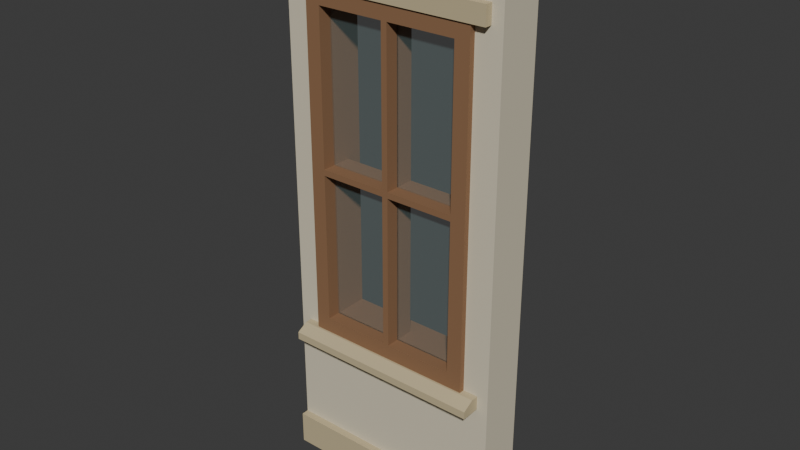 # Source: rpg-mansion-raised-sill-fixed-window-bay-01-authoring.blend  (saved by Blender 4.3.34; exported with 4.5.12 LTS)
import bpy
from mathutils import Matrix  # noqa: F401  (used for matrix-valued properties, if any)

bpy.ops.wm.read_factory_settings(use_empty=True)
scene = bpy.context.scene
scene.name = 'Native authoring parts'

# ---- collections
col_collection = bpy.data.collections.new('Collection'); scene.collection.children.link(col_collection)

# ---- materials (node trees are filled in below, after node groups)
mat_original_plaster = bpy.data.materials.new('Original plaster')
mat_original_wood_trim = bpy.data.materials.new('Original wood trim')
mat_original_glass = bpy.data.materials.new('Original glass')
mat_original_glass.diffuse_color = (0.8, 0.8, 0.8, 0.1)
mat_original_stone = bpy.data.materials.new('Original stone')

# ---- material node trees
mat_original_plaster.use_nodes = True; mat_original_plaster.node_tree.nodes.clear()
_N = mat_original_plaster.node_tree.nodes; _L = mat_original_plaster.node_tree.links
n0 = _N.new('ShaderNodeBsdfPrincipled'); n0.name = 'Principled BSDF'; n0.location = (10, 300)
n0.inputs[0].default_value = (0.6867, 0.624, 0.4735, 1.0)
n0.inputs[2].default_value = 0.75
n1 = _N.new('ShaderNodeOutputMaterial'); n1.name = 'Material Output'; n1.location = (300, 300)
_L.new(n0.outputs[0], n1.inputs[0])
n1.is_active_output = True
mat_original_wood_trim.use_nodes = True; mat_original_wood_trim.node_tree.nodes.clear()
_N = mat_original_wood_trim.node_tree.nodes; _L = mat_original_wood_trim.node_tree.links
n0 = _N.new('ShaderNodeBsdfPrincipled'); n0.name = 'Principled BSDF'; n0.location = (10, 300)
n0.inputs[0].default_value = (0.2664, 0.1413, 0.07036, 1.0)
n0.inputs[2].default_value = 0.75
n1 = _N.new('ShaderNodeOutputMaterial'); n1.name = 'Material Output'; n1.location = (300, 300)
_L.new(n0.outputs[0], n1.inputs[0])
n1.is_active_output = True
mat_original_glass.use_nodes = True; mat_original_glass.node_tree.nodes.clear()
_N = mat_original_glass.node_tree.nodes; _L = mat_original_glass.node_tree.links
n0 = _N.new('ShaderNodeBsdfPrincipled'); n0.name = 'Principled BSDF'; n0.location = (10, 300)
n0.inputs[0].default_value = (0.2664, 0.402, 0.402, 1.0)
n0.inputs[2].default_value = 0.08
n0.inputs[4].default_value = 0.1
n1 = _N.new('ShaderNodeOutputMaterial'); n1.name = 'Material Output'; n1.location = (300, 300)
_L.new(n0.outputs[0], n1.inputs[0])
n1.is_active_output = True
mat_original_stone.use_nodes = True; mat_original_stone.node_tree.nodes.clear()
_N = mat_original_stone.node_tree.nodes; _L = mat_original_stone.node_tree.links
n0 = _N.new('ShaderNodeBsdfPrincipled'); n0.name = 'Principled BSDF'; n0.location = (10, 300)
n0.inputs[0].default_value = (0.552, 0.4621, 0.2789, 1.0)
n0.inputs[2].default_value = 0.75
n1 = _N.new('ShaderNodeOutputMaterial'); n1.name = 'Material Output'; n1.location = (300, 300)
_L.new(n0.outputs[0], n1.inputs[0])
n1.is_active_output = True

# ---- world
world_world = bpy.data.worlds.new('World'); scene.world = world_world
world_world.use_nodes = True; world_world.node_tree.nodes.clear()
_N = world_world.node_tree.nodes; _L = world_world.node_tree.links
n0 = _N.new('ShaderNodeOutputWorld'); n0.name = 'World Output'; n0.location = (300, 300)
n1 = _N.new('ShaderNodeBackground'); n1.name = 'Background'; n1.location = (10, 300)
n1.inputs[0].default_value = (0.05088, 0.05088, 0.05088, 1.0)
_L.new(n1.outputs[0], n0.inputs[0])
n0.is_active_output = True
world_world.color = (0.05088, 0.05088, 0.05088)
world_world.sun_shadow_jitter_overblur = 0.0

# ---- meshes
me_window_west_plaster_pier = bpy.data.meshes.new('Window west plaster pier')
me_window_west_plaster_pier.from_pydata([(-0.6, -0.08, 0.0), (-0.46, -0.08, 0.0), (-0.46, 0.16, 0.0), (-0.6, 0.16, 0.0), (-0.6, -0.08, 3.0), (-0.46, -0.08, 3.0), (-0.46, 0.16, 3.0), (-0.6, 0.16, 3.0)], [], [(3, 2, 1, 0), (4, 5, 6, 7), (0, 1, 5, 4), (1, 2, 6, 5), (2, 3, 7, 6), (3, 0, 4, 7)])
_uv = me_window_west_plaster_pier.uv_layers.new(name='UVMap')
_uv.uv.foreach_set('vector', [0.000998, 0.3054, 0.000998, 0.2588, 0.08084, 0.2588, 0.08084, 0.3054, 0.08184, 0.3054, 0.08184, 0.2588, 0.1617, 0.2588, 0.1617, 0.3054, 0.000998, 0.2102, 0.000998, 0.1637, 0.999, 0.1637, 0.999, 0.2102, 0.000998, 0.08184, 0.000998, 0.001996, 0.999, 0.001996, 0.999, 0.08184, 0.000998, 0.2578, 0.000998, 0.2112, 0.999, 0.2112, 0.999, 0.2578, 0.000998, 0.1627, 0.000998, 0.08283, 0.999, 0.08283, 0.999, 0.1627])
me_window_west_plaster_pier.materials.append(mat_original_plaster)
me_window_west_plaster_pier.update()
me_window_east_plaster_pier = bpy.data.meshes.new('Window east plaster pier')
me_window_east_plaster_pier.from_pydata([(0.46, -0.08, 0.0), (0.6, -0.08, 0.0), (0.6, 0.16, 0.0), (0.46, 0.16, 0.0), (0.46, -0.08, 3.0), (0.6, -0.08, 3.0), (0.6, 0.16, 3.0), (0.46, 0.16, 3.0)], [], [(3, 2, 1, 0), (4, 5, 6, 7), (0, 1, 5, 4), (1, 2, 6, 5), (2, 3, 7, 6), (3, 0, 4, 7)])
_uv = me_window_east_plaster_pier.uv_layers.new(name='UVMap')
_uv.uv.foreach_set('vector', [0.000998, 0.3054, 0.000998, 0.2588, 0.08084, 0.2588, 0.08084, 0.3054, 0.08184, 0.3054, 0.08184, 0.2588, 0.1617, 0.2588, 0.1617, 0.3054, 0.000998, 0.2102, 0.000998, 0.1637, 0.999, 0.1637, 0.999, 0.2102, 0.000998, 0.08184, 0.000998, 0.001996, 0.999, 0.001996, 0.999, 0.08184, 0.000998, 0.2578, 0.000998, 0.2112, 0.999, 0.2112, 0.999, 0.2578, 0.000998, 0.1627, 0.000998, 0.08283, 0.999, 0.08283, 0.999, 0.1627])
me_window_east_plaster_pier.materials.append(mat_original_plaster)
me_window_east_plaster_pier.update()
me_window_lower_solid_spandrel = bpy.data.meshes.new('Window lower solid spandrel')
me_window_lower_solid_spandrel.from_pydata([(-0.46, -0.08, 0.0), (0.46, -0.08, 0.0), (0.46, 0.16, 0.0), (-0.46, 0.16, 0.0), (-0.46, -0.08, 0.8), (0.46, -0.08, 0.8), (0.46, 0.16, 0.8), (-0.46, 0.16, 0.8)], [], [(3, 2, 1, 0), (4, 5, 6, 7), (0, 1, 5, 4), (1, 2, 6, 5), (2, 3, 7, 6), (3, 0, 4, 7)])
_uv = me_window_lower_solid_spandrel.uv_layers.new(name='UVMap')
_uv.uv.foreach_set('vector', [0.001515, 0.4069, 0.466, 0.4069, 0.466, 0.5281, 0.001515, 0.5281, 0.4675, 0.4069, 0.932, 0.4069, 0.932, 0.5281, 0.4675, 0.5281, 0.001515, 0.001515, 0.466, 0.001515, 0.466, 0.4054, 0.001515, 0.4054, 0.001515, 0.6508, 0.001515, 0.5296, 0.4054, 0.5296, 0.4054, 0.6508, 0.4675, 0.001515, 0.932, 0.001515, 0.932, 0.4054, 0.4675, 0.4054, 0.4069, 0.6508, 0.4069, 0.5296, 0.8109, 0.5296, 0.8109, 0.6508])
me_window_lower_solid_spandrel.materials.append(mat_original_plaster)
me_window_lower_solid_spandrel.update()
me_window_solid_lintel = bpy.data.meshes.new('Window solid lintel')
me_window_solid_lintel.from_pydata([(-0.46, -0.08, 2.6), (0.46, -0.08, 2.6), (0.46, 0.16, 2.6), (-0.46, 0.16, 2.6), (-0.46, -0.08, 3.0), (0.46, -0.08, 3.0), (0.46, 0.16, 3.0), (-0.46, 0.16, 3.0)], [], [(3, 2, 1, 0), (4, 5, 6, 7), (0, 1, 5, 4), (1, 2, 6, 5), (2, 3, 7, 6), (3, 0, 4, 7)])
_uv = me_window_solid_lintel.uv_layers.new(name='UVMap')
_uv.uv.foreach_set('vector', [0.001951, 0.526, 0.6001, 0.526, 0.6001, 0.6821, 0.001951, 0.6821, 0.001951, 0.684, 0.6001, 0.684, 0.6001, 0.8401, 0.001951, 0.8401, 0.001951, 0.001951, 0.6001, 0.001951, 0.6001, 0.262, 0.001951, 0.262, 0.6021, 0.8401, 0.6021, 0.684, 0.8622, 0.684, 0.8622, 0.8401, 0.001951, 0.264, 0.6001, 0.264, 0.6001, 0.5241, 0.001951, 0.5241, 0.001951, 0.998, 0.001951, 0.842, 0.262, 0.842, 0.262, 0.998])
me_window_solid_lintel.materials.append(mat_original_plaster)
me_window_solid_lintel.update()
me_fixed_window_continuous_mitred_timber_frame = bpy.data.meshes.new('Fixed window continuous mitred timber frame')
me_fixed_window_continuous_mitred_timber_frame.from_pydata([(-0.46, -0.11, 0.8), (0.46, -0.11, 0.8), (0.46, -0.11, 2.6), (-0.46, -0.11, 2.6), (-0.38, -0.11, 0.88), (0.38, -0.11, 0.88), (0.38, -0.11, 2.52), (-0.38, -0.11, 2.52), (-0.46, 0.145, 0.8), (0.46, 0.145, 0.8), (0.46, 0.145, 2.6), (-0.46, 0.145, 2.6), (-0.38, 0.145, 0.88), (0.38, 0.145, 0.88), (0.38, 0.145, 2.52), (-0.38, 0.145, 2.52)], [], [(0, 8, 9, 1), (4, 5, 13, 12), (0, 1, 5, 4), (8, 12, 13, 9), (1, 9, 10, 2), (5, 6, 14, 13), (1, 2, 6, 5), (9, 13, 14, 10), (2, 10, 11, 3), (6, 7, 15, 14), (2, 3, 7, 6), (10, 14, 15, 11), (3, 11, 8, 0), (7, 4, 12, 15), (3, 0, 4, 7), (11, 15, 12, 8)])
_uv = me_fixed_window_continuous_mitred_timber_frame.uv_layers.new(name='UVMap')
_uv.uv.foreach_set('vector', [0.001224, 0.5264, 0.001224, 0.4224, 0.3767, 0.4224, 0.3767, 0.5264, 0.001224, 0.5277, 0.3114, 0.5277, 0.3114, 0.6317, 0.001224, 0.6317, 0.001224, 0.7684, 0.3767, 0.7684, 0.344, 0.8011, 0.03387, 0.8011, 0.7533, 0.7684, 0.7207, 0.8011, 0.4105, 0.8011, 0.3779, 0.7684, 0.001224, 0.1053, 0.001224, 0.001224, 0.7358, 0.001224, 0.7358, 0.1053, 0.001224, 0.2118, 0.6705, 0.2118, 0.6705, 0.3159, 0.001224, 0.3159, 0.001224, 0.6329, 0.7358, 0.6329, 0.7031, 0.6656, 0.03387, 0.6656, 0.7358, 0.6668, 0.7031, 0.6995, 0.03387, 0.6995, 0.001224, 0.6668, 0.3779, 0.5264, 0.3779, 0.4224, 0.7533, 0.4224, 0.7533, 0.5264, 0.3126, 0.5277, 0.6227, 0.5277, 0.6227, 0.6317, 0.3126, 0.6317, 0.001224, 0.8023, 0.3767, 0.8023, 0.344, 0.8349, 0.03387, 0.8349, 0.7533, 0.8023, 0.7207, 0.8349, 0.4105, 0.8349, 0.3779, 0.8023, 0.001224, 0.2106, 0.001224, 0.1065, 0.7358, 0.1065, 0.7358, 0.2106, 0.001224, 0.3171, 0.6705, 0.3171, 0.6705, 0.4211, 0.001224, 0.4211, 0.001224, 0.7007, 0.7358, 0.7007, 0.7031, 0.7333, 0.03387, 0.7333, 0.7358, 0.7346, 0.7031, 0.7672, 0.03387, 0.7672, 0.001224, 0.7346])
me_fixed_window_continuous_mitred_timber_frame.materials.append(mat_original_wood_trim)
me_fixed_window_continuous_mitred_timber_frame.update()
me_fixed_central_mullion = bpy.data.meshes.new('Fixed central mullion')
me_fixed_central_mullion.from_pydata([(-0.016, -0.11, 0.88), (0.016, -0.11, 0.88), (0.016, 0.06, 0.88), (-0.016, 0.06, 0.88), (-0.016, -0.11, 2.52), (0.016, -0.11, 2.52), (0.016, 0.06, 2.52), (-0.016, 0.06, 2.52)], [], [(3, 2, 1, 0), (4, 5, 6, 7), (0, 1, 5, 4), (1, 2, 6, 5), (2, 3, 7, 6), (3, 0, 4, 7)])
_uv = me_fixed_central_mullion.uv_layers.new(name='UVMap')
_uv.uv.foreach_set('vector', [0.001823, 0.274, 0.001823, 0.2546, 0.1051, 0.2546, 0.1051, 0.274, 0.1069, 0.274, 0.1069, 0.2546, 0.2102, 0.2546, 0.2102, 0.274, 0.001823, 0.2315, 0.001823, 0.212, 0.9982, 0.212, 0.9982, 0.2315, 0.001823, 0.1051, 0.001823, 0.001823, 0.9982, 0.001823, 0.9982, 0.1051, 0.001823, 0.2527, 0.001823, 0.2333, 0.9982, 0.2333, 0.9982, 0.2527, 0.001823, 0.2102, 0.001823, 0.1069, 0.9982, 0.1069, 0.9982, 0.2102])
me_fixed_central_mullion.materials.append(mat_original_wood_trim)
me_fixed_central_mullion.update()
me_fixed_transom__0_38 = bpy.data.meshes.new('Fixed transom -0.38')
me_fixed_transom__0_38.from_pydata([(-0.38, -0.11, 1.684), (-0.016, -0.11, 1.684), (-0.016, 0.06, 1.684), (-0.38, 0.06, 1.684), (-0.38, -0.11, 1.716), (-0.016, -0.11, 1.716), (-0.016, 0.06, 1.716), (-0.38, 0.06, 1.716)], [], [(3, 2, 1, 0), (4, 5, 6, 7), (0, 1, 5, 4), (1, 2, 6, 5), (2, 3, 7, 6), (3, 0, 4, 7)])
_uv = me_fixed_transom__0_38.uv_layers.new(name='UVMap')
_uv.uv.foreach_set('vector', [0.005685, 0.005685, 0.6955, 0.005685, 0.6955, 0.3278, 0.005685, 0.3278, 0.005685, 0.3335, 0.6955, 0.3335, 0.6955, 0.6557, 0.005685, 0.6557, 0.005685, 0.6613, 0.6955, 0.6613, 0.6955, 0.722, 0.005685, 0.722, 0.005685, 0.794, 0.3278, 0.794, 0.3278, 0.8546, 0.005685, 0.8546, 0.005685, 0.7277, 0.6955, 0.7277, 0.6955, 0.7883, 0.005685, 0.7883, 0.3335, 0.794, 0.6557, 0.794, 0.6557, 0.8546, 0.3335, 0.8546])
me_fixed_transom__0_38.materials.append(mat_original_wood_trim)
me_fixed_transom__0_38.update()
me_fixed_transom_0_016 = bpy.data.meshes.new('Fixed transom 0.016')
me_fixed_transom_0_016.from_pydata([(0.016, -0.11, 1.684), (0.38, -0.11, 1.684), (0.38, 0.06, 1.684), (0.016, 0.06, 1.684), (0.016, -0.11, 1.716), (0.38, -0.11, 1.716), (0.38, 0.06, 1.716), (0.016, 0.06, 1.716)], [], [(3, 2, 1, 0), (4, 5, 6, 7), (0, 1, 5, 4), (1, 2, 6, 5), (2, 3, 7, 6), (3, 0, 4, 7)])
_uv = me_fixed_transom_0_016.uv_layers.new(name='UVMap')
_uv.uv.foreach_set('vector', [0.005685, 0.005685, 0.6955, 0.005685, 0.6955, 0.3278, 0.005685, 0.3278, 0.005685, 0.3335, 0.6955, 0.3335, 0.6955, 0.6557, 0.005685, 0.6557, 0.005685, 0.6613, 0.6955, 0.6613, 0.6955, 0.722, 0.005685, 0.722, 0.005685, 0.794, 0.3278, 0.794, 0.3278, 0.8546, 0.005685, 0.8546, 0.005685, 0.7277, 0.6955, 0.7277, 0.6955, 0.7883, 0.005685, 0.7883, 0.3335, 0.794, 0.6557, 0.794, 0.6557, 0.8546, 0.3335, 0.8546])
me_fixed_transom_0_016.materials.append(mat_original_wood_trim)
me_fixed_transom_0_016.update()
me_fixed_glazing_pane_1_1 = bpy.data.meshes.new('Fixed glazing pane 1 1')
me_fixed_glazing_pane_1_1.from_pydata([(-0.38, -0.04, 0.88), (-0.016, -0.04, 0.88), (-0.016, -0.032, 0.88), (-0.38, -0.032, 0.88), (-0.38, -0.04, 1.684), (-0.016, -0.04, 1.684), (-0.016, -0.032, 1.684), (-0.38, -0.032, 1.684)], [], [(3, 2, 1, 0), (4, 5, 6, 7), (0, 1, 5, 4), (1, 2, 6, 5), (2, 3, 7, 6), (3, 0, 4, 7)])
_uv = me_fixed_glazing_pane_1_1.uv_layers.new(name='UVMap')
_uv.uv.foreach_set('vector', [0.002935, 0.7426, 0.3591, 0.7426, 0.3591, 0.7504, 0.002935, 0.7504, 0.362, 0.7426, 0.7181, 0.7426, 0.7181, 0.7504, 0.362, 0.7504, 0.002935, 0.3591, 0.002935, 0.002935, 0.7895, 0.002935, 0.7895, 0.3591, 0.002935, 0.7289, 0.002935, 0.7211, 0.7895, 0.7211, 0.7895, 0.7289, 0.002935, 0.7181, 0.002935, 0.362, 0.7895, 0.362, 0.7895, 0.7181, 0.002935, 0.7396, 0.002935, 0.7318, 0.7895, 0.7318, 0.7895, 0.7396])
me_fixed_glazing_pane_1_1.materials.append(mat_original_glass)
me_fixed_glazing_pane_1_1.update()
me_fixed_glazing_pane_1_2 = bpy.data.meshes.new('Fixed glazing pane 1 2')
me_fixed_glazing_pane_1_2.from_pydata([(-0.38, -0.04, 1.716), (-0.016, -0.04, 1.716), (-0.016, -0.032, 1.716), (-0.38, -0.032, 1.716), (-0.38, -0.04, 2.52), (-0.016, -0.04, 2.52), (-0.016, -0.032, 2.52), (-0.38, -0.032, 2.52)], [], [(3, 2, 1, 0), (4, 5, 6, 7), (0, 1, 5, 4), (1, 2, 6, 5), (2, 3, 7, 6), (3, 0, 4, 7)])
_uv = me_fixed_glazing_pane_1_2.uv_layers.new(name='UVMap')
_uv.uv.foreach_set('vector', [0.002935, 0.7426, 0.3591, 0.7426, 0.3591, 0.7504, 0.002935, 0.7504, 0.362, 0.7426, 0.7181, 0.7426, 0.7181, 0.7504, 0.362, 0.7504, 0.002935, 0.3591, 0.002935, 0.002935, 0.7895, 0.002935, 0.7895, 0.3591, 0.002935, 0.7289, 0.002935, 0.7211, 0.7895, 0.7211, 0.7895, 0.7289, 0.002935, 0.7181, 0.002935, 0.362, 0.7895, 0.362, 0.7895, 0.7181, 0.002935, 0.7396, 0.002935, 0.7318, 0.7895, 0.7318, 0.7895, 0.7396])
me_fixed_glazing_pane_1_2.materials.append(mat_original_glass)
me_fixed_glazing_pane_1_2.update()
me_fixed_glazing_pane_2_1 = bpy.data.meshes.new('Fixed glazing pane 2 1')
me_fixed_glazing_pane_2_1.from_pydata([(0.016, -0.04, 0.88), (0.38, -0.04, 0.88), (0.38, -0.032, 0.88), (0.016, -0.032, 0.88), (0.016, -0.04, 1.684), (0.38, -0.04, 1.684), (0.38, -0.032, 1.684), (0.016, -0.032, 1.684)], [], [(3, 2, 1, 0), (4, 5, 6, 7), (0, 1, 5, 4), (1, 2, 6, 5), (2, 3, 7, 6), (3, 0, 4, 7)])
_uv = me_fixed_glazing_pane_2_1.uv_layers.new(name='UVMap')
_uv.uv.foreach_set('vector', [0.002935, 0.7426, 0.3591, 0.7426, 0.3591, 0.7504, 0.002935, 0.7504, 0.362, 0.7426, 0.7181, 0.7426, 0.7181, 0.7504, 0.362, 0.7504, 0.002935, 0.3591, 0.002935, 0.002935, 0.7895, 0.002935, 0.7895, 0.3591, 0.002935, 0.7289, 0.002935, 0.7211, 0.7895, 0.7211, 0.7895, 0.7289, 0.002935, 0.7181, 0.002935, 0.362, 0.7895, 0.362, 0.7895, 0.7181, 0.002935, 0.7396, 0.002935, 0.7318, 0.7895, 0.7318, 0.7895, 0.7396])
me_fixed_glazing_pane_2_1.materials.append(mat_original_glass)
me_fixed_glazing_pane_2_1.update()
me_fixed_glazing_pane_2_2 = bpy.data.meshes.new('Fixed glazing pane 2 2')
me_fixed_glazing_pane_2_2.from_pydata([(0.016, -0.04, 1.716), (0.38, -0.04, 1.716), (0.38, -0.032, 1.716), (0.016, -0.032, 1.716), (0.016, -0.04, 2.52), (0.38, -0.04, 2.52), (0.38, -0.032, 2.52), (0.016, -0.032, 2.52)], [], [(3, 2, 1, 0), (4, 5, 6, 7), (0, 1, 5, 4), (1, 2, 6, 5), (2, 3, 7, 6), (3, 0, 4, 7)])
_uv = me_fixed_glazing_pane_2_2.uv_layers.new(name='UVMap')
_uv.uv.foreach_set('vector', [0.002935, 0.7426, 0.3591, 0.7426, 0.3591, 0.7504, 0.002935, 0.7504, 0.362, 0.7426, 0.7181, 0.7426, 0.7181, 0.7504, 0.362, 0.7504, 0.002935, 0.3591, 0.002935, 0.002935, 0.7895, 0.002935, 0.7895, 0.3591, 0.002935, 0.7289, 0.002935, 0.7211, 0.7895, 0.7211, 0.7895, 0.7289, 0.002935, 0.7181, 0.002935, 0.362, 0.7895, 0.362, 0.7895, 0.7181, 0.002935, 0.7396, 0.002935, 0.7318, 0.7895, 0.7318, 0.7895, 0.7396])
me_fixed_glazing_pane_2_2.materials.append(mat_original_glass)
me_fixed_glazing_pane_2_2.update()
me_raised_stone_sill_with_sloping_weather_nose = bpy.data.meshes.new('Raised stone sill with sloping weather nose')
me_raised_stone_sill_with_sloping_weather_nose.from_pydata([(-0.54, -0.08, 0.725), (-0.54, -0.18, 0.725), (-0.54, -0.18, 0.765), (-0.54, -0.12, 0.8), (-0.54, -0.08, 0.8), (0.54, -0.08, 0.725), (0.54, -0.18, 0.725), (0.54, -0.18, 0.765), (0.54, -0.12, 0.8), (0.54, -0.08, 0.8)], [], [(4, 0, 1, 2, 3), (5, 9, 8, 7, 6), (0, 5, 6, 1), (1, 6, 7, 2), (2, 7, 8, 3), (3, 8, 9, 4), (4, 9, 5, 0)])
_uv = me_raised_stone_sill_with_sloping_weather_nose.uv_layers.new(name='UVMap')
_uv.uv.foreach_set('vector', [0.002762, 0.2385, 0.002762, 0.1694, 0.09484, 0.1694, 0.09484, 0.2063, 0.03959, 0.2385, 0.1897, 0.1694, 0.1897, 0.2385, 0.1529, 0.2385, 0.09761, 0.2063, 0.09761, 0.1694, 0.002762, 0.002762, 0.9972, 0.002762, 0.9972, 0.09484, 0.002762, 0.09484, 0.002762, 0.3476, 0.9972, 0.3476, 0.9972, 0.3844, 0.002762, 0.3844, 0.002762, 0.2413, 0.9972, 0.2413, 0.9972, 0.3052, 0.002762, 0.3052, 0.002762, 0.308, 0.9972, 0.308, 0.9972, 0.3448, 0.002762, 0.3448, 0.002762, 0.09761, 0.9972, 0.09761, 0.9972, 0.1667, 0.002762, 0.1667])
me_raised_stone_sill_with_sloping_weather_nose.materials.append(mat_original_stone)
me_raised_stone_sill_with_sloping_weather_nose.update()
me_stone_lintel_front = bpy.data.meshes.new('Stone lintel front')
me_stone_lintel_front.from_pydata([(-0.54, -0.12, 2.6), (0.54, -0.12, 2.6), (0.54, -0.08, 2.6), (-0.54, -0.08, 2.6), (-0.54, -0.12, 2.695), (0.54, -0.12, 2.695), (0.54, -0.08, 2.695), (-0.54, -0.08, 2.695)], [], [(3, 2, 1, 0), (4, 5, 6, 7), (0, 1, 5, 4), (1, 2, 6, 5), (2, 3, 7, 6), (3, 0, 4, 7)])
_uv = me_stone_lintel_front.uv_layers.new(name='UVMap')
_uv.uv.foreach_set('vector', [0.002762, 0.1832, 0.9972, 0.1832, 0.9972, 0.2201, 0.002762, 0.2201, 0.002762, 0.2228, 0.9972, 0.2228, 0.9972, 0.2597, 0.002762, 0.2597, 0.002762, 0.002762, 0.9972, 0.002762, 0.9972, 0.09024, 0.002762, 0.09024, 0.002762, 0.2993, 0.002762, 0.2624, 0.09024, 0.2624, 0.09024, 0.2993, 0.002762, 0.093, 0.9972, 0.093, 0.9972, 0.1805, 0.002762, 0.1805, 0.093, 0.2993, 0.093, 0.2624, 0.1805, 0.2624, 0.1805, 0.2993])
me_stone_lintel_front.materials.append(mat_original_stone)
me_stone_lintel_front.update()
me_exterior_stone_plinth = bpy.data.meshes.new(' exterior stone plinth')
me_exterior_stone_plinth.from_pydata([(-0.6, -0.12, 0.0), (0.6, -0.12, 0.0), (0.6, -0.08, 0.0), (-0.6, -0.08, 0.0), (-0.6, -0.12, 0.18), (0.6, -0.12, 0.18), (0.6, -0.08, 0.18), (-0.6, -0.08, 0.18)], [], [(3, 2, 1, 0), (4, 5, 6, 7), (0, 1, 5, 4), (1, 2, 6, 5), (2, 3, 7, 6), (3, 0, 4, 7)])
_uv = me_exterior_stone_plinth.uv_layers.new(name='UVMap')
_uv.uv.foreach_set('vector', [0.002488, 0.306, 0.9975, 0.306, 0.9975, 0.3391, 0.002488, 0.3391, 0.002488, 0.3416, 0.9975, 0.3416, 0.9975, 0.3748, 0.002488, 0.3748, 0.002488, 0.002488, 0.9975, 0.002488, 0.9975, 0.1517, 0.002488, 0.1517, 0.002488, 0.4104, 0.002488, 0.3773, 0.1517, 0.3773, 0.1517, 0.4104, 0.002488, 0.1542, 0.9975, 0.1542, 0.9975, 0.3035, 0.002488, 0.3035, 0.1542, 0.4104, 0.1542, 0.3773, 0.3035, 0.3773, 0.3035, 0.4104])
me_exterior_stone_plinth.materials.append(mat_original_stone)
me_exterior_stone_plinth.update()
me_exterior_plain_stone_eaves_band = bpy.data.meshes.new(' exterior plain stone eaves band')
me_exterior_plain_stone_eaves_band.from_pydata([(-0.6, -0.11, 2.9), (0.6, -0.11, 2.9), (0.6, -0.08, 2.9), (-0.6, -0.08, 2.9), (-0.6, -0.11, 3.0), (0.6, -0.11, 3.0), (0.6, -0.08, 3.0), (-0.6, -0.08, 3.0)], [], [(3, 2, 1, 0), (4, 5, 6, 7), (0, 1, 5, 4), (1, 2, 6, 5), (2, 3, 7, 6), (3, 0, 4, 7)])
_uv = me_exterior_plain_stone_eaves_band.uv_layers.new(name='UVMap')
_uv.uv.foreach_set('vector', [0.002488, 0.1733, 0.9975, 0.1733, 0.9975, 0.1982, 0.002488, 0.1982, 0.002488, 0.2007, 0.9975, 0.2007, 0.9975, 0.2255, 0.002488, 0.2255, 0.002488, 0.002488, 0.9975, 0.002488, 0.9975, 0.08541, 0.002488, 0.08541, 0.002488, 0.2529, 0.002488, 0.228, 0.08541, 0.228, 0.08541, 0.2529, 0.002488, 0.08789, 0.9975, 0.08789, 0.9975, 0.1708, 0.002488, 0.1708, 0.08789, 0.2529, 0.08789, 0.228, 0.1708, 0.228, 0.1708, 0.2529])
me_exterior_plain_stone_eaves_band.materials.append(mat_original_stone)
me_exterior_plain_stone_eaves_band.update()
me_interior_timber_skirting = bpy.data.meshes.new(' interior timber skirting')
me_interior_timber_skirting.from_pydata([(-0.6, 0.16, 0.0), (0.6, 0.16, 0.0), (0.6, 0.18, 0.0), (-0.6, 0.18, 0.0), (-0.6, 0.16, 0.16), (0.6, 0.16, 0.16), (0.6, 0.18, 0.16), (-0.6, 0.18, 0.16)], [], [(3, 2, 1, 0), (4, 5, 6, 7), (0, 1, 5, 4), (1, 2, 6, 5), (2, 3, 7, 6), (3, 0, 4, 7)])
_uv = me_interior_timber_skirting.uv_layers.new(name='UVMap')
_uv.uv.foreach_set('vector', [0.002488, 0.2728, 0.9975, 0.2728, 0.9975, 0.2894, 0.002488, 0.2894, 0.002488, 0.2919, 0.9975, 0.2919, 0.9975, 0.3085, 0.002488, 0.3085, 0.002488, 0.002488, 0.9975, 0.002488, 0.9975, 0.1352, 0.002488, 0.1352, 0.002488, 0.3275, 0.002488, 0.3109, 0.1352, 0.3109, 0.1352, 0.3275, 0.002488, 0.1376, 0.9975, 0.1376, 0.9975, 0.2703, 0.002488, 0.2703, 0.1376, 0.3275, 0.1376, 0.3109, 0.2703, 0.3109, 0.2703, 0.3275])
me_interior_timber_skirting.materials.append(mat_original_wood_trim)
me_interior_timber_skirting.update()

# ---- objects
ob_window_west_plaster_pier = bpy.data.objects.new('Window west plaster pier', me_window_west_plaster_pier)
ob_window_east_plaster_pier = bpy.data.objects.new('Window east plaster pier', me_window_east_plaster_pier)
ob_window_lower_solid_spandrel = bpy.data.objects.new('Window lower solid spandrel', me_window_lower_solid_spandrel)
ob_window_solid_lintel = bpy.data.objects.new('Window solid lintel', me_window_solid_lintel)
ob_fixed_window_continuous_mitred_timber_frame = bpy.data.objects.new('Fixed window continuous mitred timber frame', me_fixed_window_continuous_mitred_timber_frame)
ob_fixed_central_mullion = bpy.data.objects.new('Fixed central mullion', me_fixed_central_mullion)
ob_fixed_transom__0_38 = bpy.data.objects.new('Fixed transom -0.38', me_fixed_transom__0_38)
ob_fixed_transom_0_016 = bpy.data.objects.new('Fixed transom 0.016', me_fixed_transom_0_016)
ob_fixed_glazing_pane_1_1 = bpy.data.objects.new('Fixed glazing pane 1 1', me_fixed_glazing_pane_1_1)
ob_fixed_glazing_pane_1_2 = bpy.data.objects.new('Fixed glazing pane 1 2', me_fixed_glazing_pane_1_2)
ob_fixed_glazing_pane_2_1 = bpy.data.objects.new('Fixed glazing pane 2 1', me_fixed_glazing_pane_2_1)
ob_fixed_glazing_pane_2_2 = bpy.data.objects.new('Fixed glazing pane 2 2', me_fixed_glazing_pane_2_2)
ob_raised_stone_sill_with_sloping_weather_nose = bpy.data.objects.new('Raised stone sill with sloping weather nose', me_raised_stone_sill_with_sloping_weather_nose)
ob_stone_lintel_front = bpy.data.objects.new('Stone lintel front', me_stone_lintel_front)
ob_exterior_stone_plinth = bpy.data.objects.new(' exterior stone plinth', me_exterior_stone_plinth)
ob_exterior_plain_stone_eaves_band = bpy.data.objects.new(' exterior plain stone eaves band', me_exterior_plain_stone_eaves_band)
ob_interior_timber_skirting = bpy.data.objects.new(' interior timber skirting', me_interior_timber_skirting)

# ---- transforms, parenting, visibility, modifiers, constraints
ob_window_west_plaster_pier.location = (0.0, 0.0, 0.0)
ob_window_east_plaster_pier.location = (0.0, 0.0, 0.0)
ob_window_lower_solid_spandrel.location = (0.0, 0.0, 0.0)
ob_window_solid_lintel.location = (0.0, 0.0, 0.0)
ob_fixed_window_continuous_mitred_timber_frame.location = (0.0, 0.0, 0.0)
ob_fixed_central_mullion.location = (0.0, 0.0, 0.0)
ob_fixed_transom__0_38.location = (0.0, 0.0, 0.0)
ob_fixed_transom_0_016.location = (0.0, 0.0, 0.0)
ob_fixed_glazing_pane_1_1.location = (0.0, 0.0, 0.0)
ob_fixed_glazing_pane_1_2.location = (0.0, 0.0, 0.0)
ob_fixed_glazing_pane_2_1.location = (0.0, 0.0, 0.0)
ob_fixed_glazing_pane_2_2.location = (0.0, 0.0, 0.0)
ob_raised_stone_sill_with_sloping_weather_nose.location = (0.0, 0.0, 0.0)
ob_stone_lintel_front.location = (0.0, 0.0, 0.0)
ob_exterior_stone_plinth.location = (0.0, 0.0, 0.0)
ob_exterior_plain_stone_eaves_band.location = (0.0, 0.0, 0.0)
ob_interior_timber_skirting.location = (0.0, 0.0, 0.0)

# ---- collection membership
col_collection.objects.link(ob_window_west_plaster_pier)
col_collection.objects.link(ob_window_east_plaster_pier)
col_collection.objects.link(ob_window_lower_solid_spandrel)
col_collection.objects.link(ob_window_solid_lintel)
col_collection.objects.link(ob_fixed_window_continuous_mitred_timber_frame)
col_collection.objects.link(ob_fixed_central_mullion)
col_collection.objects.link(ob_fixed_transom__0_38)
col_collection.objects.link(ob_fixed_transom_0_016)
col_collection.objects.link(ob_fixed_glazing_pane_1_1)
col_collection.objects.link(ob_fixed_glazing_pane_1_2)
col_collection.objects.link(ob_fixed_glazing_pane_2_1)
col_collection.objects.link(ob_fixed_glazing_pane_2_2)
col_collection.objects.link(ob_raised_stone_sill_with_sloping_weather_nose)
col_collection.objects.link(ob_stone_lintel_front)
col_collection.objects.link(ob_exterior_stone_plinth)
col_collection.objects.link(ob_exterior_plain_stone_eaves_band)
col_collection.objects.link(ob_interior_timber_skirting)

# ---- scene / render settings (as saved in the file)
scene.frame_start = 1; scene.frame_end = 250; scene.frame_set(1)
scene.render.engine = 'BLENDER_EEVEE_NEXT'
bpy.context.view_layer.update()

# ---- added for rendering (the .blend has no active camera and no usable light): camera, sun
cam_auto = bpy.data.cameras.new('AutoCamera')
cam_auto.lens = 50.0
cam_auto.sensor_width = 36.0
cam_auto.clip_end = 1000.0
ob_auto_camera = bpy.data.objects.new('AutoCamera', cam_auto)
scene.collection.objects.link(ob_auto_camera)
ob_auto_camera.location = (3.00799, -3.60959, 3.90639)
ob_auto_camera.rotation_euler = (1.09748, -7.21219e-08, 0.694738)
scene.camera = ob_auto_camera
light_auto_sun = bpy.data.lights.new('AutoSun', 'SUN')
light_auto_sun.energy = 3.0
light_auto_sun.angle = 0.0523599
ob_auto_sun = bpy.data.objects.new('AutoSun', light_auto_sun)
scene.collection.objects.link(ob_auto_sun)
ob_auto_sun.rotation_euler = (0.872665, 0.174533, 0.523599)
bpy.context.view_layer.update()
